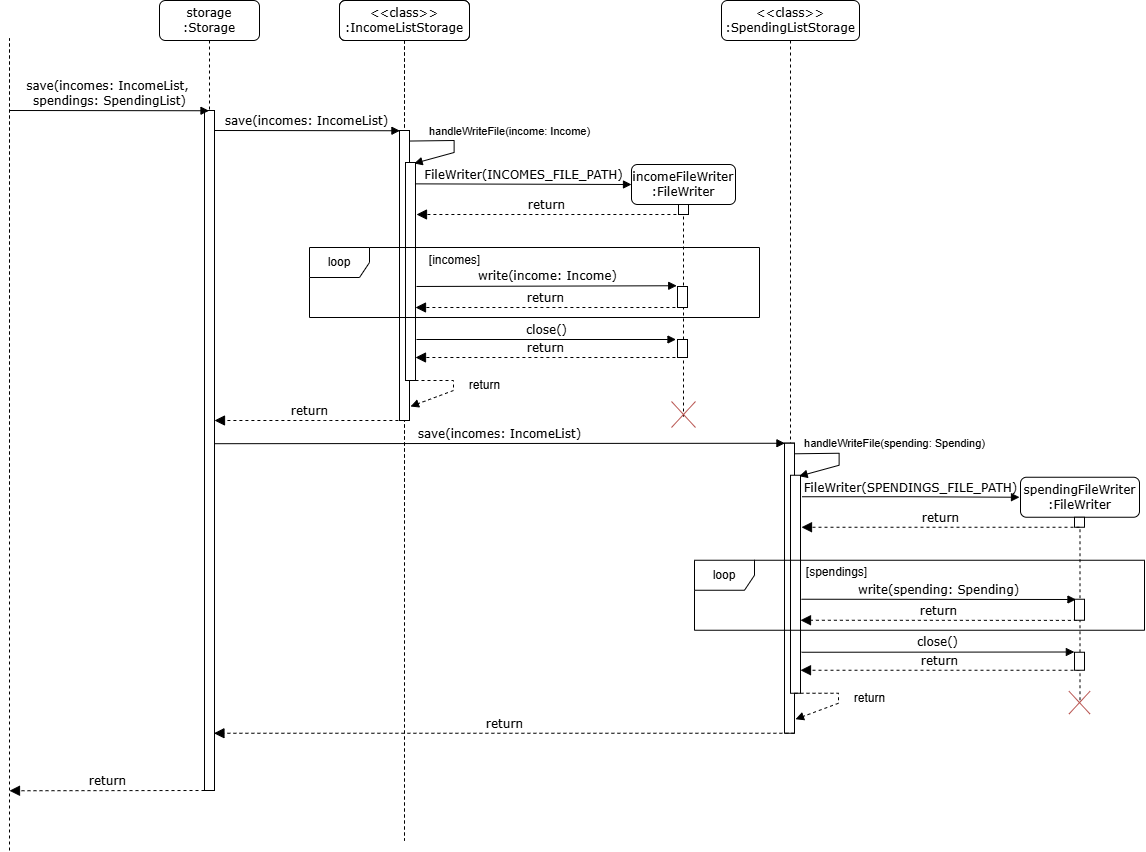

The diagram above was exported from draw.io. Its source (the exported page's mxGraphModel, read from the mxfile embedded in the PNG):
<mxGraphModel dx="676" dy="906" grid="1" gridSize="10" guides="1" tooltips="1" connect="1" arrows="1" fold="1" page="1" pageScale="1" pageWidth="850" pageHeight="1100" math="0" shadow="0">
  <root>
    <mxCell id="0" />
    <mxCell id="1" parent="0" />
    <mxCell id="5LU0Q3dUXCaiztFAGEs7-1" value="&lt;div&gt;storage&lt;/div&gt;:Storage" style="shape=umlLifeline;perimeter=lifelinePerimeter;whiteSpace=wrap;html=1;container=1;collapsible=0;recursiveResize=0;outlineConnect=0;rounded=1;shadow=0;comic=0;labelBackgroundColor=none;strokeWidth=1;fontFamily=Verdana;fontSize=12;align=center;" parent="1" vertex="1">
      <mxGeometry x="1070" y="160" width="100" height="790" as="geometry" />
    </mxCell>
    <mxCell id="5LU0Q3dUXCaiztFAGEs7-2" value="" style="html=1;points=[];perimeter=orthogonalPerimeter;rounded=0;shadow=0;comic=0;labelBackgroundColor=none;strokeWidth=1;fontFamily=Verdana;fontSize=12;align=center;" parent="5LU0Q3dUXCaiztFAGEs7-1" vertex="1">
      <mxGeometry x="45" y="110" width="10" height="680" as="geometry" />
    </mxCell>
    <mxCell id="5LU0Q3dUXCaiztFAGEs7-3" value="save(incomes: IncomeList)" style="html=1;verticalAlign=bottom;endArrow=block;labelBackgroundColor=none;fontFamily=Verdana;fontSize=12;edgeStyle=elbowEdgeStyle;elbow=vertical;entryX=0.043;entryY=0.001;entryDx=0;entryDy=0;entryPerimeter=0;" parent="5LU0Q3dUXCaiztFAGEs7-1" target="5LU0Q3dUXCaiztFAGEs7-7" edge="1">
      <mxGeometry relative="1" as="geometry">
        <mxPoint x="55" y="130" as="sourcePoint" />
        <mxPoint x="200" y="129" as="targetPoint" />
      </mxGeometry>
    </mxCell>
    <mxCell id="5LU0Q3dUXCaiztFAGEs7-6" value=":IncomeListStorage" style="shape=umlLifeline;perimeter=lifelinePerimeter;whiteSpace=wrap;html=1;container=1;collapsible=0;recursiveResize=0;outlineConnect=0;rounded=1;shadow=0;comic=0;labelBackgroundColor=none;strokeWidth=1;fontFamily=Verdana;fontSize=12;align=center;" parent="1" vertex="1">
      <mxGeometry x="1250" y="160" width="130" height="840" as="geometry" />
    </mxCell>
    <mxCell id="5LU0Q3dUXCaiztFAGEs7-7" value="" style="html=1;points=[];perimeter=orthogonalPerimeter;rounded=0;shadow=0;comic=0;labelBackgroundColor=none;strokeWidth=1;fontFamily=Verdana;fontSize=12;align=center;" parent="5LU0Q3dUXCaiztFAGEs7-6" vertex="1">
      <mxGeometry x="60" y="130" width="10" height="150" as="geometry" />
    </mxCell>
    <mxCell id="KUTcS2s6ScAVzmex-uaR-7" value=":IncomeListStorage" style="shape=umlLifeline;perimeter=lifelinePerimeter;whiteSpace=wrap;html=1;container=1;collapsible=0;recursiveResize=0;outlineConnect=0;rounded=1;shadow=0;comic=0;labelBackgroundColor=none;strokeWidth=1;fontFamily=Verdana;fontSize=12;align=center;" parent="5LU0Q3dUXCaiztFAGEs7-6" vertex="1">
      <mxGeometry width="130" height="520" as="geometry" />
    </mxCell>
    <mxCell id="KUTcS2s6ScAVzmex-uaR-8" value="" style="html=1;points=[];perimeter=orthogonalPerimeter;rounded=0;shadow=0;comic=0;labelBackgroundColor=none;strokeWidth=1;fontFamily=Verdana;fontSize=12;align=center;" parent="KUTcS2s6ScAVzmex-uaR-7" vertex="1">
      <mxGeometry x="60" y="130" width="10" height="150" as="geometry" />
    </mxCell>
    <mxCell id="KUTcS2s6ScAVzmex-uaR-1" value="&amp;lt;&amp;lt;class&amp;gt;&amp;gt;&lt;br&gt;:IncomeListStorage" style="shape=umlLifeline;perimeter=lifelinePerimeter;whiteSpace=wrap;html=1;container=1;collapsible=0;recursiveResize=0;outlineConnect=0;rounded=1;shadow=0;comic=0;labelBackgroundColor=none;strokeWidth=1;fontFamily=Verdana;fontSize=12;align=center;" parent="5LU0Q3dUXCaiztFAGEs7-6" vertex="1">
      <mxGeometry width="130" height="840" as="geometry" />
    </mxCell>
    <mxCell id="KUTcS2s6ScAVzmex-uaR-2" value="" style="html=1;points=[];perimeter=orthogonalPerimeter;rounded=0;shadow=0;comic=0;labelBackgroundColor=none;strokeWidth=1;fontFamily=Verdana;fontSize=12;align=center;" parent="KUTcS2s6ScAVzmex-uaR-1" vertex="1">
      <mxGeometry x="60" y="130" width="10" height="290" as="geometry" />
    </mxCell>
    <mxCell id="OmUuA3-utCw6294huCtW-1" value="" style="html=1;points=[];perimeter=orthogonalPerimeter;rounded=0;shadow=0;comic=0;labelBackgroundColor=none;strokeWidth=1;fontFamily=Verdana;fontSize=12;align=center;" parent="KUTcS2s6ScAVzmex-uaR-1" vertex="1">
      <mxGeometry x="66" y="162" width="10" height="218" as="geometry" />
    </mxCell>
    <mxCell id="pSkmrtZ-iWu4GylSXlUT-1" value="" style="endArrow=block;html=1;rounded=0;exitX=1.038;exitY=0.503;exitDx=0;exitDy=0;exitPerimeter=0;entryX=1.026;entryY=0.012;entryDx=0;entryDy=0;entryPerimeter=0;endFill=1;" parent="KUTcS2s6ScAVzmex-uaR-1" edge="1">
      <mxGeometry width="50" height="50" relative="1" as="geometry">
        <mxPoint x="70" y="140.53500000000008" as="sourcePoint" />
        <mxPoint x="74.61999999999989" y="162.95999999999998" as="targetPoint" />
        <Array as="points">
          <mxPoint x="114.61999999999989" y="140" />
          <mxPoint x="114.61999999999989" y="152" />
        </Array>
      </mxGeometry>
    </mxCell>
    <mxCell id="pSkmrtZ-iWu4GylSXlUT-2" value="handleWriteFile(income: Income)" style="edgeLabel;html=1;align=center;verticalAlign=middle;resizable=0;points=[];" parent="pSkmrtZ-iWu4GylSXlUT-1" vertex="1" connectable="0">
      <mxGeometry x="0.0656" y="2" relative="1" as="geometry">
        <mxPoint x="53" y="-18" as="offset" />
      </mxGeometry>
    </mxCell>
    <mxCell id="9goD1iOBWFqvdUlv5Wpz-1" value="" style="endArrow=block;html=1;rounded=0;exitX=0.591;exitY=1.001;exitDx=0;exitDy=0;exitPerimeter=0;entryX=1.186;entryY=0.767;entryDx=0;entryDy=0;entryPerimeter=0;dashed=1;endFill=1;" parent="KUTcS2s6ScAVzmex-uaR-1" edge="1">
      <mxGeometry width="50" height="50" relative="1" as="geometry">
        <mxPoint x="70" y="380" as="sourcePoint" />
        <mxPoint x="71" y="406" as="targetPoint" />
        <Array as="points">
          <mxPoint x="114" y="380" />
          <mxPoint x="114" y="390" />
        </Array>
      </mxGeometry>
    </mxCell>
    <mxCell id="5LU0Q3dUXCaiztFAGEs7-9" value="&amp;lt;&amp;lt;class&amp;gt;&amp;gt;&lt;br&gt;:SpendingListStorage" style="shape=umlLifeline;perimeter=lifelinePerimeter;whiteSpace=wrap;html=1;container=1;collapsible=0;recursiveResize=0;outlineConnect=0;rounded=1;shadow=0;comic=0;labelBackgroundColor=none;strokeWidth=1;fontFamily=Verdana;fontSize=12;align=center;" parent="1" vertex="1">
      <mxGeometry x="1632" y="160" width="138" height="590" as="geometry" />
    </mxCell>
    <mxCell id="Ljx_quWKq2piyPzTlaEf-5" value="FileWriter(INCOMES_FILE_PATH)" style="html=1;verticalAlign=bottom;endArrow=block;labelBackgroundColor=none;fontFamily=Verdana;fontSize=12;edgeStyle=elbowEdgeStyle;elbow=vertical;exitX=0.947;exitY=0.098;exitDx=0;exitDy=0;exitPerimeter=0;" parent="5LU0Q3dUXCaiztFAGEs7-9" edge="1" source="OmUuA3-utCw6294huCtW-1">
      <mxGeometry x="0.0029" relative="1" as="geometry">
        <mxPoint x="-307.28999999999996" y="183.5" as="sourcePoint" />
        <mxPoint x="-90" y="184" as="targetPoint" />
        <mxPoint as="offset" />
      </mxGeometry>
    </mxCell>
    <mxCell id="QJ4ml_JFEBUYPNP4nYRD-6" value="close()" style="html=1;verticalAlign=bottom;endArrow=block;labelBackgroundColor=none;fontFamily=Verdana;fontSize=12;edgeStyle=elbowEdgeStyle;elbow=vertical;" parent="5LU0Q3dUXCaiztFAGEs7-9" edge="1">
      <mxGeometry relative="1" as="geometry">
        <mxPoint x="-305" y="339" as="sourcePoint" />
        <mxPoint x="-45.5" y="338.57142857142856" as="targetPoint" />
      </mxGeometry>
    </mxCell>
    <mxCell id="QJ4ml_JFEBUYPNP4nYRD-9" value="return" style="html=1;verticalAlign=bottom;endArrow=block;dashed=1;endSize=8;labelBackgroundColor=none;fontFamily=Verdana;fontSize=12;edgeStyle=elbowEdgeStyle;elbow=vertical;endFill=1;entryX=1;entryY=0.587;entryDx=0;entryDy=0;entryPerimeter=0;" parent="5LU0Q3dUXCaiztFAGEs7-9" edge="1">
      <mxGeometry relative="1" as="geometry">
        <mxPoint x="-306" y="307.05000000000007" as="targetPoint" />
        <Array as="points">
          <mxPoint x="-125.64999999999986" y="307" />
        </Array>
        <mxPoint x="-46.09999999999991" y="307" as="sourcePoint" />
      </mxGeometry>
    </mxCell>
    <mxCell id="QJ4ml_JFEBUYPNP4nYRD-11" value="return" style="html=1;verticalAlign=bottom;endArrow=block;dashed=1;endSize=8;labelBackgroundColor=none;fontFamily=Verdana;fontSize=12;edgeStyle=elbowEdgeStyle;elbow=vertical;endFill=1;entryX=1;entryY=0.587;entryDx=0;entryDy=0;entryPerimeter=0;" parent="5LU0Q3dUXCaiztFAGEs7-9" edge="1">
      <mxGeometry relative="1" as="geometry">
        <mxPoint x="-306" y="357.05000000000007" as="targetPoint" />
        <Array as="points">
          <mxPoint x="-125.64999999999986" y="357" />
        </Array>
        <mxPoint x="-46.09999999999991" y="357" as="sourcePoint" />
      </mxGeometry>
    </mxCell>
    <mxCell id="5LU0Q3dUXCaiztFAGEs7-11" value="save(incomes: IncomeList,&amp;nbsp;&lt;div&gt;spendings: SpendingList)&lt;/div&gt;" style="html=1;verticalAlign=bottom;endArrow=block;labelBackgroundColor=none;fontFamily=Verdana;fontSize=12;edgeStyle=elbowEdgeStyle;elbow=vertical;" parent="1" target="5LU0Q3dUXCaiztFAGEs7-1" edge="1">
      <mxGeometry relative="1" as="geometry">
        <mxPoint x="920" y="270" as="sourcePoint" />
        <mxPoint x="1010" y="270" as="targetPoint" />
      </mxGeometry>
    </mxCell>
    <mxCell id="5LU0Q3dUXCaiztFAGEs7-13" value="" style="endArrow=none;dashed=1;html=1;rounded=0;" parent="1" edge="1">
      <mxGeometry width="50" height="50" relative="1" as="geometry">
        <mxPoint x="920" y="680" as="sourcePoint" />
        <mxPoint x="920" y="198" as="targetPoint" />
      </mxGeometry>
    </mxCell>
    <mxCell id="Ljx_quWKq2piyPzTlaEf-1" value="&lt;div&gt;incomeFileWriter&lt;/div&gt;:FileWriter" style="shape=umlLifeline;perimeter=lifelinePerimeter;whiteSpace=wrap;html=1;container=1;collapsible=0;recursiveResize=0;outlineConnect=0;rounded=1;shadow=0;comic=0;labelBackgroundColor=none;strokeWidth=1;fontFamily=Verdana;fontSize=12;align=center;" parent="1" vertex="1">
      <mxGeometry x="1542" y="324" width="104" height="252" as="geometry" />
    </mxCell>
    <mxCell id="Ljx_quWKq2piyPzTlaEf-2" value="" style="html=1;points=[];perimeter=orthogonalPerimeter;rounded=0;shadow=0;comic=0;labelBackgroundColor=none;strokeWidth=1;fontFamily=Verdana;fontSize=12;align=center;" parent="Ljx_quWKq2piyPzTlaEf-1" vertex="1">
      <mxGeometry x="47" y="40" width="10" height="10" as="geometry" />
    </mxCell>
    <mxCell id="QJ4ml_JFEBUYPNP4nYRD-5" value="" style="html=1;points=[];perimeter=orthogonalPerimeter;rounded=0;shadow=0;comic=0;labelBackgroundColor=none;strokeWidth=1;fontFamily=Verdana;fontSize=12;align=center;" parent="Ljx_quWKq2piyPzTlaEf-1" vertex="1">
      <mxGeometry x="46" y="122" width="10" height="21" as="geometry" />
    </mxCell>
    <mxCell id="QJ4ml_JFEBUYPNP4nYRD-10" value="" style="html=1;points=[];perimeter=orthogonalPerimeter;rounded=0;shadow=0;comic=0;labelBackgroundColor=none;strokeWidth=1;fontFamily=Verdana;fontSize=12;align=center;" parent="Ljx_quWKq2piyPzTlaEf-1" vertex="1">
      <mxGeometry x="46" y="175" width="10" height="18" as="geometry" />
    </mxCell>
    <mxCell id="IYc5x8B6EfSkWGsZx37s-3" value="" style="shape=mxgraph.sysml.x;fillColor=#fe180b;strokeColor=#b85450;" parent="Ljx_quWKq2piyPzTlaEf-1" vertex="1">
      <mxGeometry x="40" y="237" width="24" height="26" as="geometry" />
    </mxCell>
    <mxCell id="5LU0Q3dUXCaiztFAGEs7-5" value="return" style="html=1;verticalAlign=bottom;endArrow=block;dashed=1;endSize=8;labelBackgroundColor=none;fontFamily=Verdana;fontSize=12;edgeStyle=elbowEdgeStyle;elbow=vertical;endFill=1;" parent="1" edge="1">
      <mxGeometry relative="1" as="geometry">
        <mxPoint x="920" y="950.06" as="targetPoint" />
        <Array as="points" />
        <mxPoint x="1115" y="950" as="sourcePoint" />
      </mxGeometry>
    </mxCell>
    <mxCell id="KUTcS2s6ScAVzmex-uaR-12" value="" style="endArrow=none;dashed=1;html=1;rounded=0;" parent="1" edge="1">
      <mxGeometry width="50" height="50" relative="1" as="geometry">
        <mxPoint x="920" y="1010" as="sourcePoint" />
        <mxPoint x="920" y="198" as="targetPoint" />
      </mxGeometry>
    </mxCell>
    <mxCell id="IYc5x8B6EfSkWGsZx37s-2" value="write(income: Income)" style="html=1;verticalAlign=bottom;endArrow=block;labelBackgroundColor=none;fontFamily=Verdana;fontSize=12;edgeStyle=elbowEdgeStyle;elbow=vertical;exitX=0.978;exitY=0.47;exitDx=0;exitDy=0;exitPerimeter=0;" parent="1" edge="1">
      <mxGeometry relative="1" as="geometry">
        <mxPoint x="1327" y="445.98" as="sourcePoint" />
        <mxPoint x="1587.22" y="445.62" as="targetPoint" />
      </mxGeometry>
    </mxCell>
    <mxCell id="ex-HV3NEJbvZ8xb9pAUJ-1" value="return" style="html=1;verticalAlign=bottom;endArrow=block;dashed=1;endSize=8;labelBackgroundColor=none;fontFamily=Verdana;fontSize=12;edgeStyle=elbowEdgeStyle;elbow=vertical;endFill=1;entryX=1;entryY=0.587;entryDx=0;entryDy=0;entryPerimeter=0;" parent="1" edge="1">
      <mxGeometry relative="1" as="geometry">
        <mxPoint x="1327" y="374.05000000000007" as="targetPoint" />
        <Array as="points">
          <mxPoint x="1507.3500000000001" y="374" />
        </Array>
        <mxPoint x="1586.9" y="374" as="sourcePoint" />
      </mxGeometry>
    </mxCell>
    <mxCell id="Y0emdsJeOCApH0v6jR24-1" value="loop" style="shape=umlFrame;whiteSpace=wrap;html=1;pointerEvents=0;" parent="1" vertex="1">
      <mxGeometry x="1220" y="407" width="450" height="70" as="geometry" />
    </mxCell>
    <mxCell id="KUTcS2s6ScAVzmex-uaR-3" value="return" style="html=1;verticalAlign=bottom;endArrow=block;dashed=1;endSize=8;labelBackgroundColor=none;fontFamily=Verdana;fontSize=12;edgeStyle=elbowEdgeStyle;elbow=vertical;endFill=1;" parent="1" edge="1">
      <mxGeometry relative="1" as="geometry">
        <mxPoint x="1125" y="580" as="targetPoint" />
        <Array as="points">
          <mxPoint x="1235.35" y="580" />
        </Array>
        <mxPoint x="1314.9" y="580" as="sourcePoint" />
      </mxGeometry>
    </mxCell>
    <mxCell id="9goD1iOBWFqvdUlv5Wpz-2" value="return" style="text;html=1;align=center;verticalAlign=middle;resizable=0;points=[];autosize=1;strokeColor=none;fillColor=none;" parent="1" vertex="1">
      <mxGeometry x="1370" y="530" width="50" height="30" as="geometry" />
    </mxCell>
    <mxCell id="KUTcS2s6ScAVzmex-uaR-5" value="[incomes]" style="text;html=1;align=center;verticalAlign=middle;resizable=0;points=[];autosize=1;strokeColor=none;fillColor=none;" parent="1" vertex="1">
      <mxGeometry x="1330" y="405" width="70" height="30" as="geometry" />
    </mxCell>
    <mxCell id="nGRtu6KG2on7sAWbHzEz-25" value="save(incomes: IncomeList)" style="html=1;verticalAlign=bottom;endArrow=block;labelBackgroundColor=none;fontFamily=Verdana;fontSize=12;edgeStyle=elbowEdgeStyle;elbow=vertical;entryX=0.043;entryY=0.001;entryDx=0;entryDy=0;entryPerimeter=0;exitX=1.043;exitY=0.49;exitDx=0;exitDy=0;exitPerimeter=0;" parent="1" source="5LU0Q3dUXCaiztFAGEs7-2" target="nGRtu6KG2on7sAWbHzEz-26" edge="1">
      <mxGeometry relative="1" as="geometry">
        <mxPoint x="1130" y="603" as="sourcePoint" />
        <mxPoint x="1655" y="657.75" as="targetPoint" />
      </mxGeometry>
    </mxCell>
    <mxCell id="nGRtu6KG2on7sAWbHzEz-26" value="" style="html=1;points=[];perimeter=orthogonalPerimeter;rounded=0;shadow=0;comic=0;labelBackgroundColor=none;strokeWidth=1;fontFamily=Verdana;fontSize=12;align=center;" parent="1" vertex="1">
      <mxGeometry x="1695" y="602.75" width="10" height="150" as="geometry" />
    </mxCell>
    <mxCell id="nGRtu6KG2on7sAWbHzEz-27" value="" style="html=1;points=[];perimeter=orthogonalPerimeter;rounded=0;shadow=0;comic=0;labelBackgroundColor=none;strokeWidth=1;fontFamily=Verdana;fontSize=12;align=center;" parent="1" vertex="1">
      <mxGeometry x="1695" y="602.75" width="10" height="150" as="geometry" />
    </mxCell>
    <mxCell id="nGRtu6KG2on7sAWbHzEz-28" value="" style="html=1;points=[];perimeter=orthogonalPerimeter;rounded=0;shadow=0;comic=0;labelBackgroundColor=none;strokeWidth=1;fontFamily=Verdana;fontSize=12;align=center;" parent="1" vertex="1">
      <mxGeometry x="1695" y="602.75" width="10" height="290" as="geometry" />
    </mxCell>
    <mxCell id="nGRtu6KG2on7sAWbHzEz-29" value="" style="html=1;points=[];perimeter=orthogonalPerimeter;rounded=0;shadow=0;comic=0;labelBackgroundColor=none;strokeWidth=1;fontFamily=Verdana;fontSize=12;align=center;" parent="1" vertex="1">
      <mxGeometry x="1701" y="634.75" width="10" height="218" as="geometry" />
    </mxCell>
    <mxCell id="nGRtu6KG2on7sAWbHzEz-30" value="" style="endArrow=block;html=1;rounded=0;exitX=1.038;exitY=0.503;exitDx=0;exitDy=0;exitPerimeter=0;entryX=1.026;entryY=0.012;entryDx=0;entryDy=0;entryPerimeter=0;endFill=1;" parent="1" edge="1">
      <mxGeometry width="50" height="50" relative="1" as="geometry">
        <mxPoint x="1705" y="613.2850000000001" as="sourcePoint" />
        <mxPoint x="1709.62" y="635.71" as="targetPoint" />
        <Array as="points">
          <mxPoint x="1749.62" y="612.75" />
          <mxPoint x="1749.62" y="624.75" />
        </Array>
      </mxGeometry>
    </mxCell>
    <mxCell id="nGRtu6KG2on7sAWbHzEz-31" value="handleWriteFile(spending: Spending)" style="edgeLabel;html=1;align=center;verticalAlign=middle;resizable=0;points=[];" parent="nGRtu6KG2on7sAWbHzEz-30" vertex="1" connectable="0">
      <mxGeometry x="0.0656" y="2" relative="1" as="geometry">
        <mxPoint x="53" y="-18" as="offset" />
      </mxGeometry>
    </mxCell>
    <mxCell id="nGRtu6KG2on7sAWbHzEz-32" value="" style="endArrow=block;html=1;rounded=0;exitX=0.591;exitY=1.001;exitDx=0;exitDy=0;exitPerimeter=0;entryX=1.186;entryY=0.767;entryDx=0;entryDy=0;entryPerimeter=0;dashed=1;endFill=1;" parent="1" edge="1">
      <mxGeometry width="50" height="50" relative="1" as="geometry">
        <mxPoint x="1705" y="852.75" as="sourcePoint" />
        <mxPoint x="1706" y="878.75" as="targetPoint" />
        <Array as="points">
          <mxPoint x="1749" y="852.75" />
          <mxPoint x="1749" y="862.75" />
        </Array>
      </mxGeometry>
    </mxCell>
    <mxCell id="nGRtu6KG2on7sAWbHzEz-33" value="FileWriter(SPENDINGS_FILE_PATH)" style="html=1;verticalAlign=bottom;endArrow=block;labelBackgroundColor=none;fontFamily=Verdana;fontSize=12;edgeStyle=elbowEdgeStyle;elbow=horizontal;exitX=1.071;exitY=0.13;exitDx=0;exitDy=0;exitPerimeter=0;" parent="1" edge="1">
      <mxGeometry x="0.0029" relative="1" as="geometry">
        <mxPoint x="1712.71" y="656.25" as="sourcePoint" />
        <mxPoint x="1930" y="656.75" as="targetPoint" />
        <mxPoint as="offset" />
      </mxGeometry>
    </mxCell>
    <mxCell id="nGRtu6KG2on7sAWbHzEz-34" value="close()" style="html=1;verticalAlign=bottom;endArrow=block;labelBackgroundColor=none;fontFamily=Verdana;fontSize=12;edgeStyle=elbowEdgeStyle;elbow=vertical;entryX=-0.014;entryY=0.005;entryDx=0;entryDy=0;entryPerimeter=0;" parent="1" edge="1" target="nGRtu6KG2on7sAWbHzEz-40">
      <mxGeometry relative="1" as="geometry">
        <mxPoint x="1712" y="811.75" as="sourcePoint" />
        <mxPoint x="1971.5" y="811.3214285714286" as="targetPoint" />
      </mxGeometry>
    </mxCell>
    <mxCell id="nGRtu6KG2on7sAWbHzEz-35" value="return" style="html=1;verticalAlign=bottom;endArrow=block;dashed=1;endSize=8;labelBackgroundColor=none;fontFamily=Verdana;fontSize=12;edgeStyle=elbowEdgeStyle;elbow=vertical;endFill=1;entryX=1;entryY=0.587;entryDx=0;entryDy=0;entryPerimeter=0;exitX=0.239;exitY=1.006;exitDx=0;exitDy=0;exitPerimeter=0;" parent="1" edge="1" source="nGRtu6KG2on7sAWbHzEz-39">
      <mxGeometry relative="1" as="geometry">
        <mxPoint x="1711" y="779.8000000000001" as="targetPoint" />
        <Array as="points">
          <mxPoint x="1891.3500000000004" y="779.75" />
        </Array>
        <mxPoint x="1970.9" y="779.75" as="sourcePoint" />
      </mxGeometry>
    </mxCell>
    <mxCell id="nGRtu6KG2on7sAWbHzEz-36" value="return" style="html=1;verticalAlign=bottom;endArrow=block;dashed=1;endSize=8;labelBackgroundColor=none;fontFamily=Verdana;fontSize=12;edgeStyle=elbowEdgeStyle;elbow=vertical;endFill=1;entryX=1;entryY=0.587;entryDx=0;entryDy=0;entryPerimeter=0;" parent="1" edge="1" source="nGRtu6KG2on7sAWbHzEz-37">
      <mxGeometry relative="1" as="geometry">
        <mxPoint x="1711" y="829.8000000000002" as="targetPoint" />
        <Array as="points">
          <mxPoint x="1891.3500000000004" y="829.75" />
        </Array>
        <mxPoint x="1970.9" y="829.75" as="sourcePoint" />
      </mxGeometry>
    </mxCell>
    <mxCell id="nGRtu6KG2on7sAWbHzEz-37" value="&lt;div&gt;spendingFileWriter&lt;/div&gt;:FileWriter" style="shape=umlLifeline;perimeter=lifelinePerimeter;whiteSpace=wrap;html=1;container=1;collapsible=0;recursiveResize=0;outlineConnect=0;rounded=1;shadow=0;comic=0;labelBackgroundColor=none;strokeWidth=1;fontFamily=Verdana;fontSize=12;align=center;" parent="1" vertex="1">
      <mxGeometry x="1931" y="636.75" width="119" height="223.25" as="geometry" />
    </mxCell>
    <mxCell id="nGRtu6KG2on7sAWbHzEz-38" value="" style="html=1;points=[];perimeter=orthogonalPerimeter;rounded=0;shadow=0;comic=0;labelBackgroundColor=none;strokeWidth=1;fontFamily=Verdana;fontSize=12;align=center;" parent="nGRtu6KG2on7sAWbHzEz-37" vertex="1">
      <mxGeometry x="54" y="40" width="10" height="10" as="geometry" />
    </mxCell>
    <mxCell id="nGRtu6KG2on7sAWbHzEz-39" value="" style="html=1;points=[];perimeter=orthogonalPerimeter;rounded=0;shadow=0;comic=0;labelBackgroundColor=none;strokeWidth=1;fontFamily=Verdana;fontSize=12;align=center;" parent="nGRtu6KG2on7sAWbHzEz-37" vertex="1">
      <mxGeometry x="54" y="122" width="10" height="21" as="geometry" />
    </mxCell>
    <mxCell id="nGRtu6KG2on7sAWbHzEz-40" value="" style="html=1;points=[];perimeter=orthogonalPerimeter;rounded=0;shadow=0;comic=0;labelBackgroundColor=none;strokeWidth=1;fontFamily=Verdana;fontSize=12;align=center;" parent="nGRtu6KG2on7sAWbHzEz-37" vertex="1">
      <mxGeometry x="54" y="175" width="10" height="18" as="geometry" />
    </mxCell>
    <mxCell id="nGRtu6KG2on7sAWbHzEz-41" value="" style="shape=mxgraph.sysml.x;fillColor=#f8cecc;strokeColor=#b85450;" parent="1" vertex="1">
      <mxGeometry x="1979.5" y="850.75" width="21" height="22.75" as="geometry" />
    </mxCell>
    <mxCell id="nGRtu6KG2on7sAWbHzEz-42" value="write(spending: Spending)" style="html=1;verticalAlign=bottom;endArrow=block;labelBackgroundColor=none;fontFamily=Verdana;fontSize=12;edgeStyle=elbowEdgeStyle;elbow=vertical;exitX=0.978;exitY=0.47;exitDx=0;exitDy=0;exitPerimeter=0;entryX=0.147;entryY=0.021;entryDx=0;entryDy=0;entryPerimeter=0;" parent="1" edge="1" target="nGRtu6KG2on7sAWbHzEz-39">
      <mxGeometry relative="1" as="geometry">
        <mxPoint x="1712" y="758.73" as="sourcePoint" />
        <mxPoint x="1972.2200000000003" y="758.37" as="targetPoint" />
      </mxGeometry>
    </mxCell>
    <mxCell id="nGRtu6KG2on7sAWbHzEz-43" value="return" style="html=1;verticalAlign=bottom;endArrow=block;dashed=1;endSize=8;labelBackgroundColor=none;fontFamily=Verdana;fontSize=12;edgeStyle=elbowEdgeStyle;elbow=vertical;endFill=1;entryX=1;entryY=0.587;entryDx=0;entryDy=0;entryPerimeter=0;" parent="1" edge="1" source="nGRtu6KG2on7sAWbHzEz-37">
      <mxGeometry relative="1" as="geometry">
        <mxPoint x="1712" y="686.8000000000001" as="targetPoint" />
        <Array as="points">
          <mxPoint x="1892.3500000000004" y="686.75" />
        </Array>
        <mxPoint x="1971.9" y="686.75" as="sourcePoint" />
      </mxGeometry>
    </mxCell>
    <mxCell id="nGRtu6KG2on7sAWbHzEz-44" value="loop" style="shape=umlFrame;whiteSpace=wrap;html=1;pointerEvents=0;" parent="1" vertex="1">
      <mxGeometry x="1605" y="719.75" width="450" height="70" as="geometry" />
    </mxCell>
    <mxCell id="nGRtu6KG2on7sAWbHzEz-45" value="return" style="html=1;verticalAlign=bottom;endArrow=block;dashed=1;endSize=8;labelBackgroundColor=none;fontFamily=Verdana;fontSize=12;edgeStyle=elbowEdgeStyle;elbow=vertical;endFill=1;" parent="1" edge="1">
      <mxGeometry relative="1" as="geometry">
        <mxPoint x="1124.4473684210527" y="892.75" as="targetPoint" />
        <Array as="points">
          <mxPoint x="1625.35" y="892.75" />
        </Array>
        <mxPoint x="1704.9" y="892.75" as="sourcePoint" />
      </mxGeometry>
    </mxCell>
    <mxCell id="nGRtu6KG2on7sAWbHzEz-46" value="return" style="text;html=1;align=center;verticalAlign=middle;resizable=0;points=[];autosize=1;strokeColor=none;fillColor=none;" parent="1" vertex="1">
      <mxGeometry x="1755" y="842.75" width="50" height="30" as="geometry" />
    </mxCell>
    <mxCell id="nGRtu6KG2on7sAWbHzEz-47" value="[spendings]" style="text;html=1;align=center;verticalAlign=middle;resizable=0;points=[];autosize=1;strokeColor=none;fillColor=none;" parent="1" vertex="1">
      <mxGeometry x="1707" y="716.75" width="80" height="30" as="geometry" />
    </mxCell>
  </root>
</mxGraphModel>